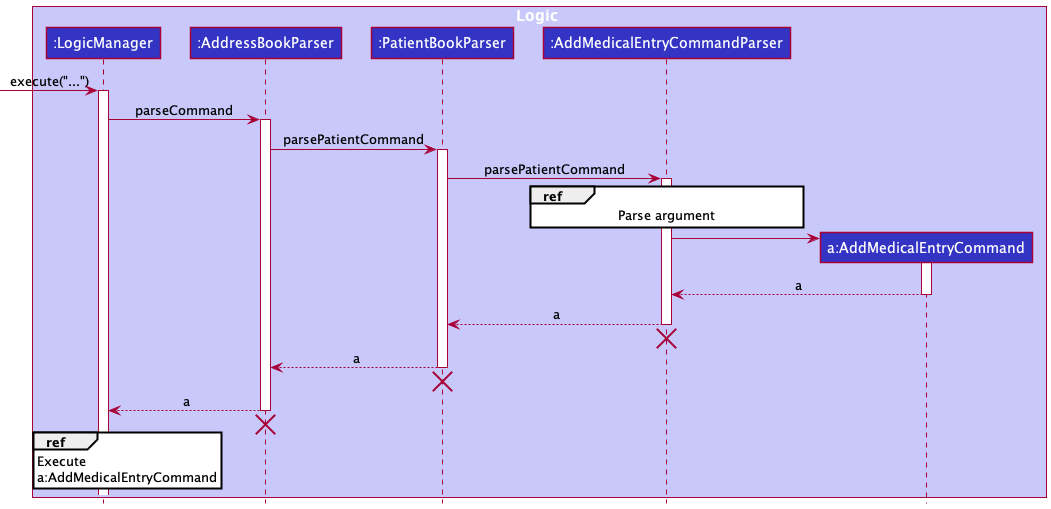

The diagram above was rendered by PlantUML. Its source (embedded in the PNG):
@startuml
!include style.puml

box Logic LOGIC_COLOR_T1
participant ":LogicManager" as LogicManager LOGIC_COLOR
participant ":AddressBookParser" as AddressBookParser LOGIC_COLOR
participant ":PatientBookParser" as PatientBookParser LOGIC_COLOR
participant ":AddMedicalEntryCommandParser" as AddMedicalEntryCommandParser LOGIC_COLOR
participant "a:AddMedicalEntryCommand" as AddMedicalEntryCommand LOGIC_COLOR
end box


[-> LogicManager : execute("...")
activate LogicManager

LogicManager -> AddressBookParser : parseCommand
activate AddressBookParser
AddressBookParser -> PatientBookParser : parsePatientCommand
activate PatientBookParser
PatientBookParser -> AddMedicalEntryCommandParser : parsePatientCommand
activate AddMedicalEntryCommandParser
ref over AddMedicalEntryCommandParser: Parse argument

create AddMedicalEntryCommand
AddMedicalEntryCommandParser -> AddMedicalEntryCommand
activate AddMedicalEntryCommand

AddMedicalEntryCommand --> AddMedicalEntryCommandParser : a
deactivate AddMedicalEntryCommand
AddMedicalEntryCommandParser --> PatientBookParser : a
deactivate AddMedicalEntryCommandParser
AddMedicalEntryCommandParser -[hidden]-> LogicManager
destroy AddMedicalEntryCommandParser

PatientBookParser --> AddressBookParser : a
deactivate PatientBookParser
PatientBookParser -[hidden]-> LogicManager
destroy PatientBookParser

AddressBookParser --> LogicManager : a
deactivate AddressBookParser
AddressBookParser -[hidden]-> LogicManager
destroy AddressBookParser

ref over LogicManager: Execute\na:AddMedicalEntryCommand
@enduml